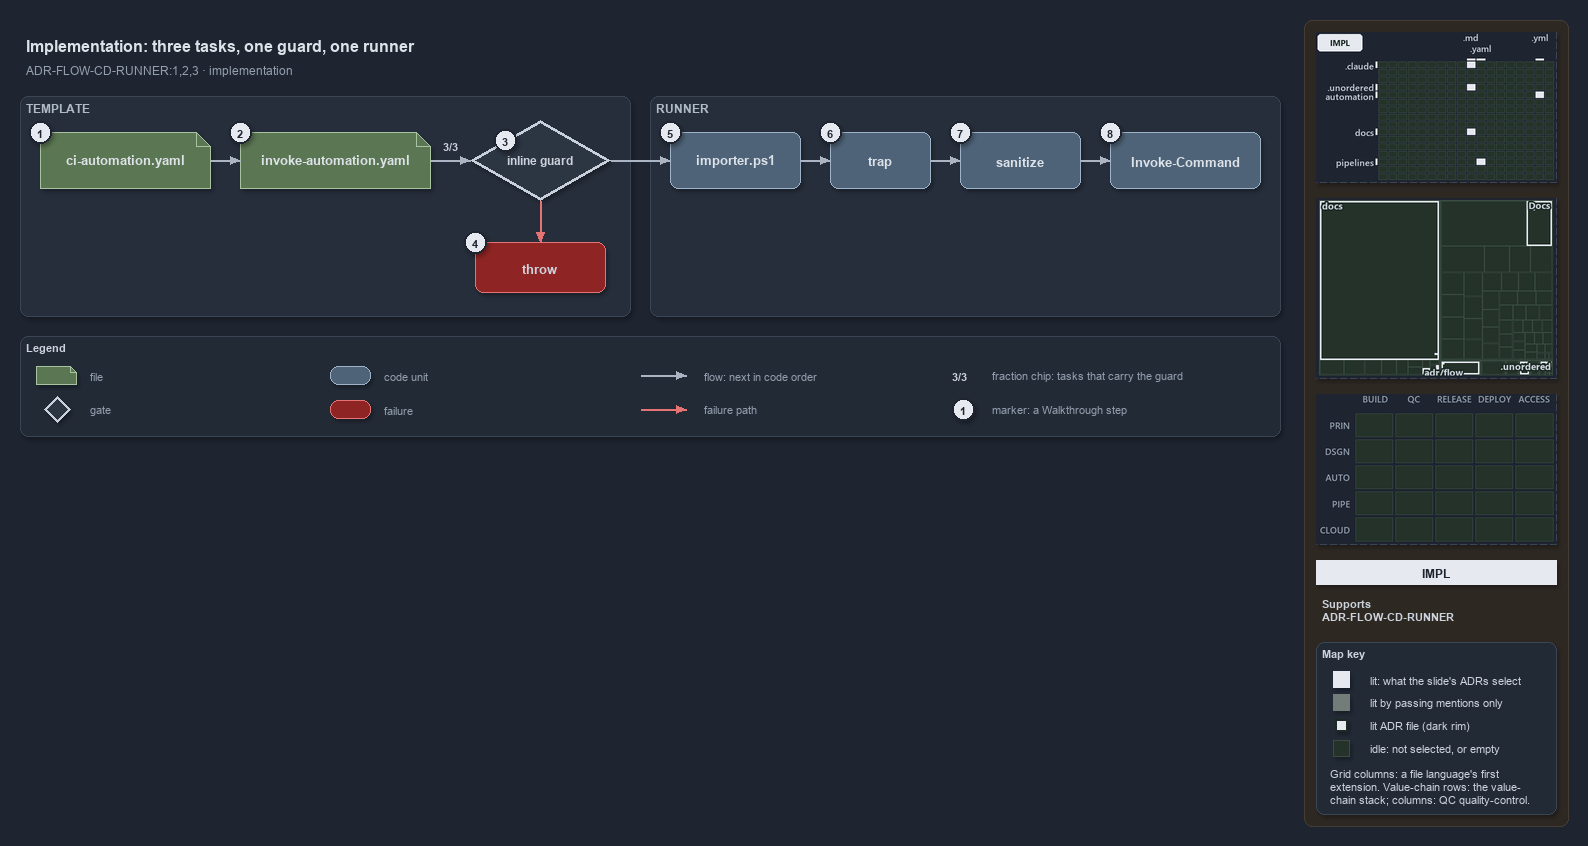

The diagram above was exported from draw.io. Its source (the exported page's mxGraphModel, read from the mxfile embedded in the PNG):
<mxGraphModel dx="1024" dy="768" grid="0" gridSize="10" guides="1" tooltips="1" connect="1" arrows="1" fold="1" page="1" pageScale="1" pageWidth="1572" pageHeight="600" background="#1E2430" math="0" shadow="1">
  <root>
    <mxCell id="0" />
    <mxCell id="1" parent="0" />
    <mxCell id="sidebar-bg" value="" style="rounded=1;arcSize=2;html=1;fillColor=#2E2823;strokeColor=#453C33;shadow=0;" vertex="1" parent="1">
      <mxGeometry x="1304" y="4" width="264" height="806" as="geometry" />
    </mxCell>
    <mxCell id="title" value="Implementation: three tasks, one guard, one runner" style="text;html=1;align=left;verticalAlign=middle;fontSize=16;fontStyle=1;fontColor=#DDE2E9;" vertex="1" parent="1">
      <mxGeometry x="20" y="14" width="1260" height="30" as="geometry" />
    </mxCell>
    <mxCell id="subtitle" value="ADR-FLOW-CD-RUNNER:1,2,3 &amp;#183; implementation" style="text;html=1;align=left;verticalAlign=middle;fontSize=12;fontColor=#949FAE;" vertex="1" parent="1">
      <mxGeometry x="20" y="44" width="1240" height="20" as="geometry" />
    </mxCell>
    <mxCell id="band-template" value="TEMPLATE" style="rounded=1;html=1;arcSize=3;fillColor=#262E3B;strokeColor=#3A4555;verticalAlign=top;align=left;spacingLeft=8;fontStyle=1;fontSize=12;fontColor=#B0BAC7;" vertex="1" parent="1">
      <mxGeometry x="20" y="80" width="610" height="220" as="geometry" />
    </mxCell>
    <mxCell id="band-runner" value="RUNNER" style="rounded=1;html=1;arcSize=3;fillColor=#262E3B;strokeColor=#3A4555;verticalAlign=top;align=left;spacingLeft=8;fontStyle=1;fontSize=12;fontColor=#B0BAC7;" vertex="1" parent="1">
      <mxGeometry x="650" y="80" width="630" height="220" as="geometry" />
    </mxCell>
    <mxCell id="ci" value="&lt;b&gt;ci-automation.yaml&lt;/b&gt;" style="shape=note;size=14;whiteSpace=wrap;html=1;fillColor=#5B7653;strokeColor=#A9C29F;fontSize=13;fontColor=#DDE2E9;" vertex="1" parent="1">
      <mxGeometry x="40" y="116" width="170" height="56" as="geometry" />
    </mxCell>
    <mxCell id="template" value="&lt;b&gt;invoke-automation.yaml&lt;/b&gt;" style="shape=note;size=14;whiteSpace=wrap;html=1;fillColor=#5B7653;strokeColor=#A9C29F;fontSize=13;fontColor=#DDE2E9;" vertex="1" parent="1">
      <mxGeometry x="240" y="116" width="190" height="56" as="geometry" />
    </mxCell>
    <mxCell id="guard" value="&lt;b&gt;inline guard&lt;/b&gt;" style="rhombus;whiteSpace=wrap;html=1;fillColor=#2C3542;strokeColor=#C7D0DB;strokeWidth=3;fontSize=12;fontColor=#CDD3DC;" vertex="1" parent="1">
      <mxGeometry x="470" y="104" width="140" height="80" as="geometry" />
    </mxCell>
    <mxCell id="throw" value="&lt;b&gt;throw&lt;/b&gt;" style="rounded=1;whiteSpace=wrap;html=1;arcSize=20;fillColor=#8E2424;strokeColor=#E57373;fontSize=13;" vertex="1" parent="1">
      <mxGeometry x="475" y="226" width="130" height="50" as="geometry" />
    </mxCell>
    <mxCell id="importer" value="&lt;b&gt;importer.ps1&lt;/b&gt;" style="rounded=1;whiteSpace=wrap;html=1;arcSize=20;fillColor=#4E6378;strokeColor=#9FB3C8;fontSize=13;fontColor=#DDE2E9;" vertex="1" parent="1">
      <mxGeometry x="670" y="116" width="130" height="56" as="geometry" />
    </mxCell>
    <mxCell id="trap" value="&lt;b&gt;trap&lt;/b&gt;" style="rounded=1;whiteSpace=wrap;html=1;arcSize=20;fillColor=#4E6378;strokeColor=#9FB3C8;fontSize=13;fontColor=#DDE2E9;" vertex="1" parent="1">
      <mxGeometry x="830" y="116" width="100" height="56" as="geometry" />
    </mxCell>
    <mxCell id="sanitize" value="&lt;b&gt;sanitize&lt;/b&gt;" style="rounded=1;whiteSpace=wrap;html=1;arcSize=20;fillColor=#4E6378;strokeColor=#9FB3C8;fontSize=13;fontColor=#DDE2E9;" vertex="1" parent="1">
      <mxGeometry x="960" y="116" width="120" height="56" as="geometry" />
    </mxCell>
    <mxCell id="invoke" value="&lt;b&gt;Invoke-Command&lt;/b&gt;" style="rounded=1;whiteSpace=wrap;html=1;arcSize=20;fillColor=#4E6378;strokeColor=#9FB3C8;fontSize=13;fontColor=#DDE2E9;" vertex="1" parent="1">
      <mxGeometry x="1110" y="116" width="150" height="56" as="geometry" />
    </mxCell>
    <mxCell id="p-edge-ci-template-a" value="" style="text;html=1;strokeColor=none;fillColor=none;" vertex="1" parent="1">
      <mxGeometry x="210" y="144" width="1" height="1" as="geometry" />
    </mxCell>
    <mxCell id="p-edge-ci-template-b" value="" style="text;html=1;strokeColor=none;fillColor=none;" vertex="1" parent="1">
      <mxGeometry x="240" y="144" width="1" height="1" as="geometry" />
    </mxCell>
    <mxCell id="edge-ci-template" value="" style="edgeStyle=orthogonalEdgeStyle;rounded=1;html=1;fontSize=10;endArrow=block;strokeColor=#AAB4C3;fontColor=#CDD3DC;shadow=0;" edge="1" parent="1" source="p-edge-ci-template-a" target="p-edge-ci-template-b">
      <mxGeometry relative="1" as="geometry" />
    </mxCell>
    <mxCell id="p-edge-template-guard-a" value="" style="text;html=1;strokeColor=none;fillColor=none;" vertex="1" parent="1">
      <mxGeometry x="430" y="144" width="1" height="1" as="geometry" />
    </mxCell>
    <mxCell id="p-edge-template-guard-b" value="" style="text;html=1;strokeColor=none;fillColor=none;" vertex="1" parent="1">
      <mxGeometry x="470" y="144" width="1" height="1" as="geometry" />
    </mxCell>
    <mxCell id="edge-template-guard" value="" style="edgeStyle=orthogonalEdgeStyle;rounded=1;html=1;fontSize=10;endArrow=block;strokeColor=#AAB4C3;fontColor=#CDD3DC;shadow=0;" edge="1" parent="1" source="p-edge-template-guard-a" target="p-edge-template-guard-b">
      <mxGeometry relative="1" as="geometry" />
    </mxCell>
    <mxCell id="frac-template-guard" value="&lt;b&gt;3/3&lt;/b&gt;" style="text;html=1;align=center;verticalAlign=middle;fontSize=11;fontColor=#CDD3DC;fillColor=#262E3B;strokeColor=none;" vertex="1" parent="1">
      <mxGeometry x="435" y="120" width="30" height="18" as="geometry" />
    </mxCell>
    <mxCell id="p-edge-guard-throw-a" value="" style="text;html=1;strokeColor=none;fillColor=none;" vertex="1" parent="1">
      <mxGeometry x="540" y="184" width="1" height="1" as="geometry" />
    </mxCell>
    <mxCell id="p-edge-guard-throw-b" value="" style="text;html=1;strokeColor=none;fillColor=none;" vertex="1" parent="1">
      <mxGeometry x="540" y="226" width="1" height="1" as="geometry" />
    </mxCell>
    <mxCell id="edge-guard-throw" value="" style="edgeStyle=orthogonalEdgeStyle;rounded=1;html=1;fontSize=10;endArrow=block;strokeColor=#E57373;fontColor=#CDD3DC;shadow=0;" edge="1" parent="1" source="p-edge-guard-throw-a" target="p-edge-guard-throw-b">
      <mxGeometry relative="1" as="geometry" />
    </mxCell>
    <mxCell id="p-edge-guard-importer-a" value="" style="text;html=1;strokeColor=none;fillColor=none;" vertex="1" parent="1">
      <mxGeometry x="610" y="144" width="1" height="1" as="geometry" />
    </mxCell>
    <mxCell id="p-edge-guard-importer-b" value="" style="text;html=1;strokeColor=none;fillColor=none;" vertex="1" parent="1">
      <mxGeometry x="670" y="144" width="1" height="1" as="geometry" />
    </mxCell>
    <mxCell id="edge-guard-importer" value="" style="edgeStyle=orthogonalEdgeStyle;rounded=1;html=1;fontSize=10;endArrow=block;strokeColor=#AAB4C3;fontColor=#CDD3DC;shadow=0;" edge="1" parent="1" source="p-edge-guard-importer-a" target="p-edge-guard-importer-b">
      <mxGeometry relative="1" as="geometry" />
    </mxCell>
    <mxCell id="p-edge-importer-trap-a" value="" style="text;html=1;strokeColor=none;fillColor=none;" vertex="1" parent="1">
      <mxGeometry x="800" y="144" width="1" height="1" as="geometry" />
    </mxCell>
    <mxCell id="p-edge-importer-trap-b" value="" style="text;html=1;strokeColor=none;fillColor=none;" vertex="1" parent="1">
      <mxGeometry x="830" y="144" width="1" height="1" as="geometry" />
    </mxCell>
    <mxCell id="edge-importer-trap" value="" style="edgeStyle=orthogonalEdgeStyle;rounded=1;html=1;fontSize=10;endArrow=block;strokeColor=#AAB4C3;fontColor=#CDD3DC;shadow=0;" edge="1" parent="1" source="p-edge-importer-trap-a" target="p-edge-importer-trap-b">
      <mxGeometry relative="1" as="geometry" />
    </mxCell>
    <mxCell id="p-edge-trap-sanitize-a" value="" style="text;html=1;strokeColor=none;fillColor=none;" vertex="1" parent="1">
      <mxGeometry x="930" y="144" width="1" height="1" as="geometry" />
    </mxCell>
    <mxCell id="p-edge-trap-sanitize-b" value="" style="text;html=1;strokeColor=none;fillColor=none;" vertex="1" parent="1">
      <mxGeometry x="960" y="144" width="1" height="1" as="geometry" />
    </mxCell>
    <mxCell id="edge-trap-sanitize" value="" style="edgeStyle=orthogonalEdgeStyle;rounded=1;html=1;fontSize=10;endArrow=block;strokeColor=#AAB4C3;fontColor=#CDD3DC;shadow=0;" edge="1" parent="1" source="p-edge-trap-sanitize-a" target="p-edge-trap-sanitize-b">
      <mxGeometry relative="1" as="geometry" />
    </mxCell>
    <mxCell id="p-edge-sanitize-invoke-a" value="" style="text;html=1;strokeColor=none;fillColor=none;" vertex="1" parent="1">
      <mxGeometry x="1080" y="144" width="1" height="1" as="geometry" />
    </mxCell>
    <mxCell id="p-edge-sanitize-invoke-b" value="" style="text;html=1;strokeColor=none;fillColor=none;" vertex="1" parent="1">
      <mxGeometry x="1110" y="144" width="1" height="1" as="geometry" />
    </mxCell>
    <mxCell id="edge-sanitize-invoke" value="" style="edgeStyle=orthogonalEdgeStyle;rounded=1;html=1;fontSize=10;endArrow=block;strokeColor=#AAB4C3;fontColor=#CDD3DC;shadow=0;" edge="1" parent="1" source="p-edge-sanitize-invoke-a" target="p-edge-sanitize-invoke-b">
      <mxGeometry relative="1" as="geometry" />
    </mxCell>
    <mxCell id="mark-1" value="1" style="ellipse;html=1;fillColor=#E6EAF0;strokeColor=#1E2430;strokeWidth=2;fontColor=#1E2430;fontStyle=1;fontSize=11;" vertex="1" parent="1">
      <mxGeometry x="29" y="105" width="22" height="22" as="geometry" />
    </mxCell>
    <mxCell id="mark-2" value="2" style="ellipse;html=1;fillColor=#E6EAF0;strokeColor=#1E2430;strokeWidth=2;fontColor=#1E2430;fontStyle=1;fontSize=11;" vertex="1" parent="1">
      <mxGeometry x="229" y="105" width="22" height="22" as="geometry" />
    </mxCell>
    <mxCell id="mark-3" value="3" style="ellipse;html=1;fillColor=#E6EAF0;strokeColor=#1E2430;strokeWidth=2;fontColor=#1E2430;fontStyle=1;fontSize=11;" vertex="1" parent="1">
      <mxGeometry x="494" y="113" width="22" height="22" as="geometry" />
    </mxCell>
    <mxCell id="mark-4" value="4" style="ellipse;html=1;fillColor=#E6EAF0;strokeColor=#1E2430;strokeWidth=2;fontColor=#1E2430;fontStyle=1;fontSize=11;" vertex="1" parent="1">
      <mxGeometry x="464" y="215" width="22" height="22" as="geometry" />
    </mxCell>
    <mxCell id="mark-5" value="5" style="ellipse;html=1;fillColor=#E6EAF0;strokeColor=#1E2430;strokeWidth=2;fontColor=#1E2430;fontStyle=1;fontSize=11;" vertex="1" parent="1">
      <mxGeometry x="659" y="105" width="22" height="22" as="geometry" />
    </mxCell>
    <mxCell id="mark-6" value="6" style="ellipse;html=1;fillColor=#E6EAF0;strokeColor=#1E2430;strokeWidth=2;fontColor=#1E2430;fontStyle=1;fontSize=11;" vertex="1" parent="1">
      <mxGeometry x="819" y="105" width="22" height="22" as="geometry" />
    </mxCell>
    <mxCell id="mark-7" value="7" style="ellipse;html=1;fillColor=#E6EAF0;strokeColor=#1E2430;strokeWidth=2;fontColor=#1E2430;fontStyle=1;fontSize=11;" vertex="1" parent="1">
      <mxGeometry x="949" y="105" width="22" height="22" as="geometry" />
    </mxCell>
    <mxCell id="mark-8" value="8" style="ellipse;html=1;fillColor=#E6EAF0;strokeColor=#1E2430;strokeWidth=2;fontColor=#1E2430;fontStyle=1;fontSize=11;" vertex="1" parent="1">
      <mxGeometry x="1099" y="105" width="22" height="22" as="geometry" />
    </mxCell>
    <mxCell id="legend" value="&lt;b&gt;Legend&lt;/b&gt;" style="rounded=1;whiteSpace=wrap;html=1;arcSize=6;fillColor=#222A36;strokeColor=#3A4555;align=left;verticalAlign=top;spacing=8;fontSize=11;fontColor=#CDD3DC;" vertex="1" parent="1">
      <mxGeometry x="20" y="320" width="1260" height="100" as="geometry" />
    </mxCell>
    <mxCell id="legend-0" value="" style="shape=note;size=6;whiteSpace=wrap;html=1;fillColor=#5B7653;strokeColor=#A9C29F;fontColor=#DDE2E9;" vertex="1" parent="1">
      <mxGeometry x="36" y="350" width="40" height="18" as="geometry" />
    </mxCell>
    <mxCell id="legend-0-text" value="file" style="text;html=1;align=left;verticalAlign=middle;fontSize=11;fontColor=#949FAE;" vertex="1" parent="1">
      <mxGeometry x="84" y="349" width="300" height="20" as="geometry" />
    </mxCell>
    <mxCell id="legend-1" value="" style="rhombus;whiteSpace=wrap;html=1;fillColor=#2C3542;strokeColor=#C7D0DB;strokeWidth=3;fontColor=#CDD3DC;" vertex="1" parent="1">
      <mxGeometry x="44" y="380" width="26" height="26" as="geometry" />
    </mxCell>
    <mxCell id="legend-1-text" value="gate" style="text;html=1;align=left;verticalAlign=middle;fontSize=11;fontColor=#949FAE;" vertex="1" parent="1">
      <mxGeometry x="84" y="383" width="300" height="20" as="geometry" />
    </mxCell>
    <mxCell id="legend-2" value="" style="rounded=1;whiteSpace=wrap;html=1;arcSize=20;fillColor=#4E6378;strokeColor=#9FB3C8;fontColor=#DDE2E9;" vertex="1" parent="1">
      <mxGeometry x="330" y="350" width="40" height="18" as="geometry" />
    </mxCell>
    <mxCell id="legend-2-text" value="code unit" style="text;html=1;align=left;verticalAlign=middle;fontSize=11;fontColor=#949FAE;" vertex="1" parent="1">
      <mxGeometry x="378" y="349" width="300" height="20" as="geometry" />
    </mxCell>
    <mxCell id="legend-3" value="" style="rounded=1;whiteSpace=wrap;html=1;arcSize=20;fillColor=#8E2424;strokeColor=#E57373;" vertex="1" parent="1">
      <mxGeometry x="330" y="384" width="40" height="18" as="geometry" />
    </mxCell>
    <mxCell id="legend-3-text" value="failure" style="text;html=1;align=left;verticalAlign=middle;fontSize=11;fontColor=#949FAE;" vertex="1" parent="1">
      <mxGeometry x="378" y="383" width="300" height="20" as="geometry" />
    </mxCell>
    <mxCell id="p-legend-4-a" value="" style="text;html=1;strokeColor=none;fillColor=none;" vertex="1" parent="1">
      <mxGeometry x="640" y="359" width="1" height="1" as="geometry" />
    </mxCell>
    <mxCell id="p-legend-4-b" value="" style="text;html=1;strokeColor=none;fillColor=none;" vertex="1" parent="1">
      <mxGeometry x="686" y="359" width="1" height="1" as="geometry" />
    </mxCell>
    <mxCell id="legend-4" value="" style="edgeStyle=orthogonalEdgeStyle;rounded=1;html=1;fontSize=10;endArrow=block;strokeColor=#AAB4C3;fontColor=#CDD3DC;shadow=0;" edge="1" parent="1" source="p-legend-4-a" target="p-legend-4-b">
      <mxGeometry relative="1" as="geometry" />
    </mxCell>
    <mxCell id="legend-4-text" value="flow: next in code order" style="text;html=1;align=left;verticalAlign=middle;fontSize=11;fontColor=#949FAE;" vertex="1" parent="1">
      <mxGeometry x="698" y="349" width="300" height="20" as="geometry" />
    </mxCell>
    <mxCell id="p-legend-5-a" value="" style="text;html=1;strokeColor=none;fillColor=none;" vertex="1" parent="1">
      <mxGeometry x="640" y="393" width="1" height="1" as="geometry" />
    </mxCell>
    <mxCell id="p-legend-5-b" value="" style="text;html=1;strokeColor=none;fillColor=none;" vertex="1" parent="1">
      <mxGeometry x="686" y="393" width="1" height="1" as="geometry" />
    </mxCell>
    <mxCell id="legend-5" value="" style="edgeStyle=orthogonalEdgeStyle;rounded=1;html=1;fontSize=10;endArrow=block;strokeColor=#E57373;fontColor=#CDD3DC;shadow=0;" edge="1" parent="1" source="p-legend-5-a" target="p-legend-5-b">
      <mxGeometry relative="1" as="geometry" />
    </mxCell>
    <mxCell id="legend-5-text" value="failure path" style="text;html=1;align=left;verticalAlign=middle;fontSize=11;fontColor=#949FAE;" vertex="1" parent="1">
      <mxGeometry x="698" y="383" width="300" height="20" as="geometry" />
    </mxCell>
    <mxCell id="legend-6" value="&lt;b&gt;3/3&lt;/b&gt;" style="text;html=1;align=center;verticalAlign=middle;fontSize=11;fontColor=#CDD3DC;fillColor=#262E3B;strokeColor=none;" vertex="1" parent="1">
      <mxGeometry x="944" y="350" width="30" height="18" as="geometry" />
    </mxCell>
    <mxCell id="legend-6-text" value="fraction chip: tasks that carry the guard" style="text;html=1;align=left;verticalAlign=middle;fontSize=11;fontColor=#949FAE;" vertex="1" parent="1">
      <mxGeometry x="986" y="349" width="320" height="20" as="geometry" />
    </mxCell>
    <mxCell id="legend-7" value="1" style="ellipse;html=1;fillColor=#E6EAF0;strokeColor=#1E2430;strokeWidth=2;fontColor=#1E2430;fontStyle=1;fontSize=11;" vertex="1" parent="1">
      <mxGeometry x="952" y="382" width="22" height="22" as="geometry" />
    </mxCell>
    <mxCell id="legend-7-text" value="marker: a Walkthrough step" style="text;html=1;align=left;verticalAlign=middle;fontSize=11;fontColor=#949FAE;" vertex="1" parent="1">
      <mxGeometry x="986" y="383" width="320" height="20" as="geometry" />
    </mxCell>
    <mxCell id="minimap-grid" value="" style="shape=image;html=1;imageAspect=0;aspect=fixed;verticalLabelPosition=bottom;strokeColor=#3A4555;dashed=1;fillColor=#222A36;image=data:image/png,(base64 omitted: 11280 chars);" vertex="1" parent="1">
      <mxGeometry x="1316" y="16" width="240" height="150" as="geometry" />
    </mxCell>
    <mxCell id="minimap-tree" value="" style="shape=image;html=1;imageAspect=0;aspect=fixed;verticalLabelPosition=bottom;strokeColor=#3A4555;dashed=1;fillColor=#222A36;image=data:image/png,(base64 omitted: 10448 chars);" vertex="1" parent="1">
      <mxGeometry x="1316" y="182" width="240" height="180" as="geometry" />
    </mxCell>
    <mxCell id="minimap-chain" value="" style="shape=image;html=1;imageAspect=0;aspect=fixed;verticalLabelPosition=bottom;strokeColor=#3A4555;dashed=1;fillColor=#222A36;image=data:image/png,(base64 omitted: 11912 chars);" vertex="1" parent="1">
      <mxGeometry x="1316" y="378" width="240" height="150" as="geometry" />
    </mxCell>
    <mxCell id="lens-badge" value="IMPL" style="rounded=0;whiteSpace=wrap;html=1;align=center;verticalAlign=middle;fontSize=12;fontStyle=1;fontColor=#1E2430;fillColor=#E6EAF0;strokeColor=none;" vertex="1" parent="1">
      <mxGeometry x="1316" y="544" width="240" height="24" as="geometry" />
    </mxCell>
    <mxCell id="supports" value="&lt;b&gt;Supports&lt;/b&gt;&lt;br&gt;ADR-FLOW-CD-RUNNER" style="text;html=1;whiteSpace=wrap;align=left;verticalAlign=top;fontSize=11;fontColor=#CDD3DC;" vertex="1" parent="1">
      <mxGeometry x="1316" y="576" width="240" height="38" as="geometry" />
    </mxCell>
    <mxCell id="mapkey" value="&lt;b&gt;Map key&lt;/b&gt;" style="rounded=1;arcSize=6;whiteSpace=wrap;html=1;align=left;verticalAlign=top;fontSize=11;fontColor=#CDD3DC;fillColor=#222A36;strokeColor=#3A4555;spacingLeft=8;spacingTop=2;" vertex="1" parent="1">
      <mxGeometry x="1316" y="626" width="240" height="172" as="geometry" />
    </mxCell>
    <mxCell id="mapkey-lit" value="" style="rounded=0;html=1;fillColor=#E6EAF0;strokeColor=#E6EAF0;" vertex="1" parent="1">
      <mxGeometry x="1333.0" y="655.0" width="16" height="16" as="geometry" />
    </mxCell>
    <mxCell id="mapkey-lit-text" value="lit: what the slide's ADRs select" style="text;html=1;align=left;verticalAlign=middle;fontSize=11;fontColor=#CDD3DC;" vertex="1" parent="1">
      <mxGeometry x="1364" y="653" width="184" height="20" as="geometry" />
    </mxCell>
    <mxCell id="mapkey-touched" value="" style="rounded=0;html=1;fillColor=#727C79;strokeColor=#727C79;" vertex="1" parent="1">
      <mxGeometry x="1333.0" y="678.0" width="16" height="16" as="geometry" />
    </mxCell>
    <mxCell id="mapkey-touched-text" value="lit by passing mentions only" style="text;html=1;align=left;verticalAlign=middle;fontSize=11;fontColor=#CDD3DC;" vertex="1" parent="1">
      <mxGeometry x="1364" y="676" width="184" height="20" as="geometry" />
    </mxCell>
    <mxCell id="mapkey-adr" value="" style="rounded=0;html=1;fillColor=#E6EAF0;strokeColor=#1C2A24;strokeWidth=2;" vertex="1" parent="1">
      <mxGeometry x="1335.0" y="703.0" width="12" height="12" as="geometry" />
    </mxCell>
    <mxCell id="mapkey-adr-text" value="lit ADR file (dark rim)" style="text;html=1;align=left;verticalAlign=middle;fontSize=11;fontColor=#CDD3DC;" vertex="1" parent="1">
      <mxGeometry x="1364" y="699" width="184" height="20" as="geometry" />
    </mxCell>
    <mxCell id="mapkey-idle" value="" style="rounded=0;html=1;fillColor=#243229;strokeColor=#3B4D43;" vertex="1" parent="1">
      <mxGeometry x="1333.0" y="724.0" width="16" height="16" as="geometry" />
    </mxCell>
    <mxCell id="mapkey-idle-text" value="idle: not selected, or empty" style="text;html=1;align=left;verticalAlign=middle;fontSize=11;fontColor=#CDD3DC;" vertex="1" parent="1">
      <mxGeometry x="1364" y="722" width="184" height="20" as="geometry" />
    </mxCell>
    <mxCell id="mapkey-codes" value="Grid columns: a file language's first&lt;br&gt;extension. Value-chain rows: the value-&lt;br&gt;chain stack; columns: QC quality-control." style="text;html=1;align=left;verticalAlign=top;whiteSpace=wrap;fontSize=11;fontColor=#CDD3DC;" vertex="1" parent="1">
      <mxGeometry x="1324" y="746" width="224" height="46" as="geometry" />
    </mxCell>
  </root>
</mxGraphModel>